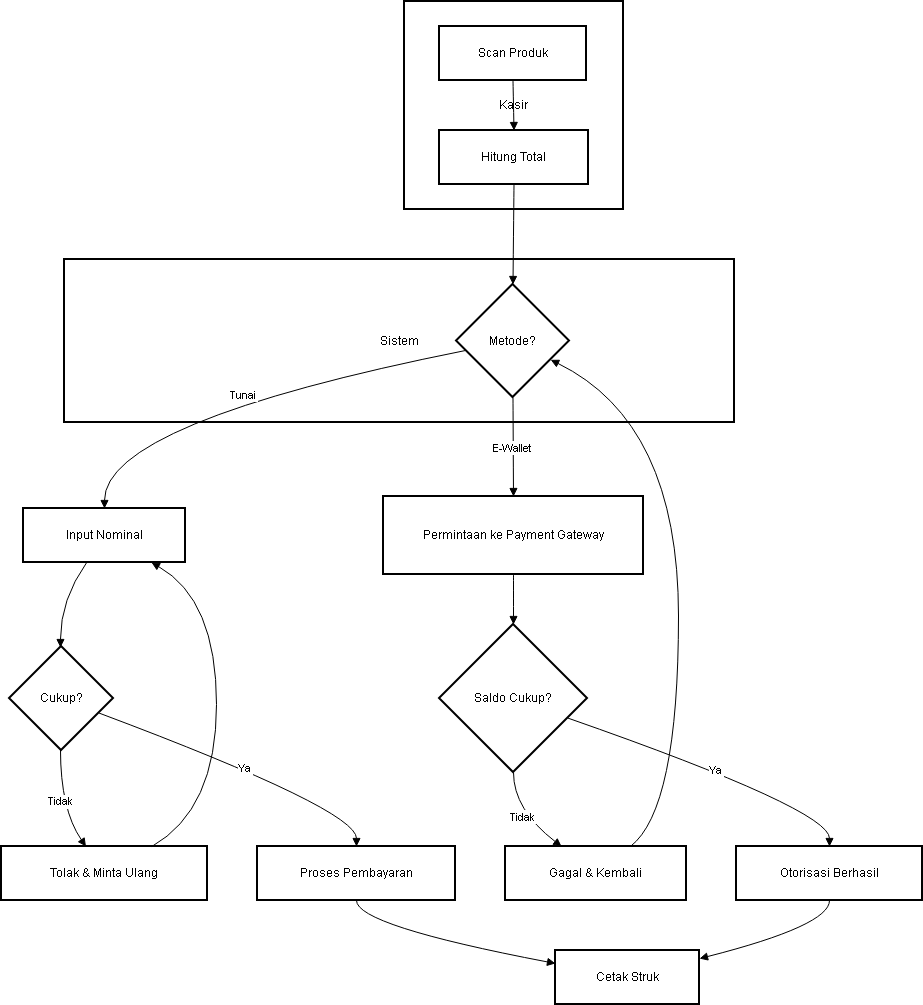

The diagram above was exported from draw.io. Its source (the exported page's mxGraphModel, read from the mxfile embedded in the PNG):
<mxGraphModel dx="1042" dy="608" grid="1" gridSize="10" guides="1" tooltips="1" connect="1" arrows="1" fold="1" page="1" pageScale="1" pageWidth="827" pageHeight="1169" math="0" shadow="0">
  <root>
    <mxCell id="0" />
    <mxCell id="1" parent="0" />
    <mxCell id="2" parent="1" style="whiteSpace=wrap;strokeWidth=2;" value="Sistem" vertex="1">
      <mxGeometry height="163" width="670" x="71" y="266" as="geometry" />
    </mxCell>
    <mxCell id="3" parent="1" style="whiteSpace=wrap;strokeWidth=2;" value="Kasir" vertex="1">
      <mxGeometry height="208" width="219" x="411" y="8" as="geometry" />
    </mxCell>
    <mxCell id="4" parent="1" style="whiteSpace=wrap;strokeWidth=2;" value="Scan Produk" vertex="1">
      <mxGeometry height="54" width="147" x="446" y="33" as="geometry" />
    </mxCell>
    <mxCell id="5" parent="1" style="whiteSpace=wrap;strokeWidth=2;" value="Hitung Total" vertex="1">
      <mxGeometry height="54" width="149" x="446" y="137" as="geometry" />
    </mxCell>
    <mxCell id="6" parent="1" style="rhombus;strokeWidth=2;whiteSpace=wrap;" value="Metode?" vertex="1">
      <mxGeometry height="113" width="113" x="463" y="291" as="geometry" />
    </mxCell>
    <mxCell id="7" parent="1" style="whiteSpace=wrap;strokeWidth=2;" value="Input Nominal" vertex="1">
      <mxGeometry height="54" width="162" x="30" y="515" as="geometry" />
    </mxCell>
    <mxCell id="8" parent="1" style="whiteSpace=wrap;strokeWidth=2;" value="Permintaan ke Payment Gateway" vertex="1">
      <mxGeometry height="78" width="260" x="390" y="503" as="geometry" />
    </mxCell>
    <mxCell id="9" parent="1" style="rhombus;strokeWidth=2;whiteSpace=wrap;" value="Cukup?" vertex="1">
      <mxGeometry height="104" width="104" x="16" y="653" as="geometry" />
    </mxCell>
    <mxCell id="10" parent="1" style="whiteSpace=wrap;strokeWidth=2;" value="Tolak &amp; Minta Ulang" vertex="1">
      <mxGeometry height="54" width="206" x="8" y="853" as="geometry" />
    </mxCell>
    <mxCell id="11" parent="1" style="whiteSpace=wrap;strokeWidth=2;" value="Proses Pembayaran" vertex="1">
      <mxGeometry height="54" width="198" x="264" y="853" as="geometry" />
    </mxCell>
    <mxCell id="12" parent="1" style="rhombus;strokeWidth=2;whiteSpace=wrap;" value="Saldo Cukup?" vertex="1">
      <mxGeometry height="148" width="148" x="446" y="631" as="geometry" />
    </mxCell>
    <mxCell id="13" parent="1" style="whiteSpace=wrap;strokeWidth=2;" value="Gagal &amp; Kembali" vertex="1">
      <mxGeometry height="54" width="181" x="512" y="853" as="geometry" />
    </mxCell>
    <mxCell id="14" parent="1" style="whiteSpace=wrap;strokeWidth=2;" value="Otorisasi Berhasil" vertex="1">
      <mxGeometry height="54" width="186" x="743" y="853" as="geometry" />
    </mxCell>
    <mxCell id="15" parent="1" style="whiteSpace=wrap;strokeWidth=2;" value="Cetak Struk" vertex="1">
      <mxGeometry height="54" width="144" x="562" y="957" as="geometry" />
    </mxCell>
    <mxCell id="16" edge="1" parent="1" source="4" style="curved=1;startArrow=none;endArrow=block;exitX=0.5;exitY=1;entryX=0.5;entryY=0;" target="5" value="">
      <mxGeometry relative="1" as="geometry">
        <Array as="points" />
      </mxGeometry>
    </mxCell>
    <mxCell id="17" edge="1" parent="1" source="5" style="curved=1;startArrow=none;endArrow=block;exitX=0.5;exitY=1;entryX=0.5;entryY=0;" target="6" value="">
      <mxGeometry relative="1" as="geometry">
        <Array as="points" />
      </mxGeometry>
    </mxCell>
    <mxCell id="18" edge="1" parent="1" source="6" style="curved=1;startArrow=none;endArrow=block;exitX=0;exitY=0.6;entryX=0.5;entryY=0;" target="7" value="Tunai">
      <mxGeometry relative="1" as="geometry">
        <Array as="points">
          <mxPoint x="111" y="429" />
        </Array>
      </mxGeometry>
    </mxCell>
    <mxCell id="19" edge="1" parent="1" source="6" style="curved=1;startArrow=none;endArrow=block;exitX=0.5;exitY=1;entryX=0.5;entryY=0;" target="8" value="E-Wallet">
      <mxGeometry relative="1" as="geometry">
        <Array as="points" />
      </mxGeometry>
    </mxCell>
    <mxCell id="20" edge="1" parent="1" source="7" style="curved=1;startArrow=none;endArrow=block;exitX=0.39;exitY=1;entryX=0.49;entryY=0;" target="9" value="">
      <mxGeometry relative="1" as="geometry">
        <Array as="points">
          <mxPoint x="67" y="606" />
        </Array>
      </mxGeometry>
    </mxCell>
    <mxCell id="21" edge="1" parent="1" source="9" style="curved=1;startArrow=none;endArrow=block;exitX=0.49;exitY=1;entryX=0.41;entryY=0;" target="10" value="Tidak">
      <mxGeometry relative="1" as="geometry">
        <Array as="points">
          <mxPoint x="67" y="816" />
        </Array>
      </mxGeometry>
    </mxCell>
    <mxCell id="22" edge="1" parent="1" source="9" style="curved=1;startArrow=none;endArrow=block;exitX=0.99;exitY=0.69;entryX=0.5;entryY=0;" target="11" value="Ya">
      <mxGeometry relative="1" as="geometry">
        <Array as="points">
          <mxPoint x="363" y="816" />
        </Array>
      </mxGeometry>
    </mxCell>
    <mxCell id="23" edge="1" parent="1" source="8" style="curved=1;startArrow=none;endArrow=block;exitX=0.5;exitY=1;entryX=0.5;entryY=0;" target="12" value="">
      <mxGeometry relative="1" as="geometry">
        <Array as="points" />
      </mxGeometry>
    </mxCell>
    <mxCell id="24" edge="1" parent="1" source="12" style="curved=1;startArrow=none;endArrow=block;exitX=0.5;exitY=1;entryX=0.31;entryY=0;" target="13" value="Tidak">
      <mxGeometry relative="1" as="geometry">
        <Array as="points">
          <mxPoint x="520" y="816" />
        </Array>
      </mxGeometry>
    </mxCell>
    <mxCell id="25" edge="1" parent="1" source="12" style="curved=1;startArrow=none;endArrow=block;exitX=1;exitY=0.68;entryX=0.5;entryY=0;" target="14" value="Ya">
      <mxGeometry relative="1" as="geometry">
        <Array as="points">
          <mxPoint x="836" y="816" />
        </Array>
      </mxGeometry>
    </mxCell>
    <mxCell id="26" edge="1" parent="1" source="11" style="curved=1;startArrow=none;endArrow=block;exitX=0.5;exitY=1;entryX=0;entryY=0.24;" target="15" value="">
      <mxGeometry relative="1" as="geometry">
        <Array as="points">
          <mxPoint x="363" y="932" />
        </Array>
      </mxGeometry>
    </mxCell>
    <mxCell id="27" edge="1" parent="1" source="14" style="curved=1;startArrow=none;endArrow=block;exitX=0.5;exitY=1;entryX=1;entryY=0.15;" target="15" value="">
      <mxGeometry relative="1" as="geometry">
        <Array as="points">
          <mxPoint x="836" y="932" />
        </Array>
      </mxGeometry>
    </mxCell>
    <mxCell id="28" edge="1" parent="1" source="13" style="curved=1;startArrow=none;endArrow=block;exitX=0.69;exitY=0;entryX=1;entryY=0.75;" target="6" value="">
      <mxGeometry relative="1" as="geometry">
        <Array as="points">
          <mxPoint x="685" y="816" />
          <mxPoint x="685" y="429" />
        </Array>
      </mxGeometry>
    </mxCell>
    <mxCell id="29" edge="1" parent="1" source="10" style="curved=1;startArrow=none;endArrow=block;exitX=0.73;exitY=0;entryX=0.79;entryY=1;" target="7" value="">
      <mxGeometry relative="1" as="geometry">
        <Array as="points">
          <mxPoint x="223" y="816" />
          <mxPoint x="223" y="606" />
        </Array>
      </mxGeometry>
    </mxCell>
  </root>
</mxGraphModel>